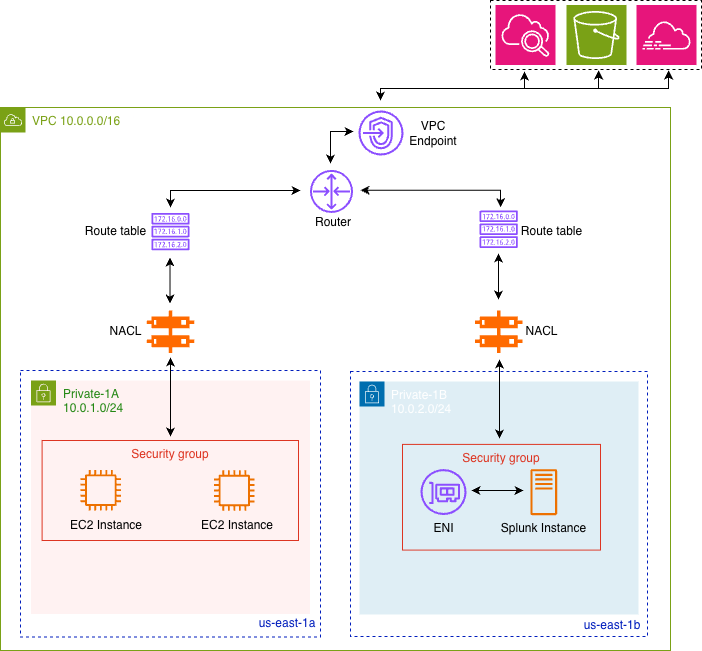

The diagram above was exported from draw.io. Its source (the exported page's mxGraphModel, read from the mxfile embedded in the PNG):
<mxGraphModel dx="1993" dy="769" grid="0" gridSize="10" guides="1" tooltips="1" connect="1" arrows="1" fold="1" page="0" pageScale="1" pageWidth="850" pageHeight="1100" background="light-dark(#FFFFFF,#FFFFFF)" math="0" shadow="0">
  <root>
    <mxCell id="0" />
    <mxCell id="1" parent="0" />
    <mxCell id="K3ItzbDkLe9qk6O9jWjN-1" parent="1" style="points=[[0,0],[0.25,0],[0.5,0],[0.75,0],[1,0],[1,0.25],[1,0.5],[1,0.75],[1,1],[0.75,1],[0.5,1],[0.25,1],[0,1],[0,0.75],[0,0.5],[0,0.25]];outlineConnect=0;gradientColor=none;html=1;whiteSpace=wrap;fontSize=12;fontStyle=0;container=0;pointerEvents=0;collapsible=0;recursiveResize=0;shape=mxgraph.aws4.group;grIcon=mxgraph.aws4.group_vpc;strokeColor=#7aa116;fillColor=none;verticalAlign=top;align=left;spacingLeft=30;fontColor=#7aa116;dashed=0;" value="&lt;font&gt;&lt;font&gt;VPC 10.0.0.0&lt;/font&gt;/16&lt;/font&gt;" vertex="1">
      <mxGeometry height="543" width="670" x="-40" y="117" as="geometry" />
    </mxCell>
    <mxCell id="K3ItzbDkLe9qk6O9jWjN-83" parent="1" style="text;html=1;whiteSpace=wrap;align=center;verticalAlign=middle;rounded=0;fontColor=light-dark(#000000,#000000);" value="&lt;font&gt;Router&lt;/font&gt;" vertex="1">
      <mxGeometry height="30" width="60" x="263" y="216.71" as="geometry" />
    </mxCell>
    <mxCell id="K3ItzbDkLe9qk6O9jWjN-84" parent="1" style="text;html=1;whiteSpace=wrap;align=center;verticalAlign=middle;rounded=0;fontColor=light-dark(#001DBC,#3333FF);" value="&lt;font&gt;us-east-1a&lt;/font&gt;" vertex="1">
      <mxGeometry height="30" width="60" x="217" y="618" as="geometry" />
    </mxCell>
    <mxCell id="K3ItzbDkLe9qk6O9jWjN-132" connectable="0" parent="1" style="group" value="" vertex="1">
      <mxGeometry height="189" width="297" x="310" y="461" as="geometry" />
    </mxCell>
    <mxCell id="K3ItzbDkLe9qk6O9jWjN-72" parent="K3ItzbDkLe9qk6O9jWjN-132" style="rounded=0;whiteSpace=wrap;html=1;fillColor=none;dashed=1;fontColor=#ffffff;strokeColor=light-dark(#001DBC,#3333FF);" value="" vertex="1">
      <mxGeometry height="265" width="297" y="-80" as="geometry" />
    </mxCell>
    <mxCell id="K3ItzbDkLe9qk6O9jWjN-85" parent="K3ItzbDkLe9qk6O9jWjN-132" style="text;html=1;whiteSpace=wrap;align=center;verticalAlign=middle;rounded=0;fontColor=light-dark(#001DBC,#3333FF);" value="&lt;font&gt;us-east-1b&lt;/font&gt;" vertex="1">
      <mxGeometry height="30" width="60" x="232" y="159" as="geometry" />
    </mxCell>
    <mxCell id="K3ItzbDkLe9qk6O9jWjN-78" parent="K3ItzbDkLe9qk6O9jWjN-132" style="points=[[0,0],[0.25,0],[0.5,0],[0.75,0],[1,0],[1,0.25],[1,0.5],[1,0.75],[1,1],[0.75,1],[0.5,1],[0.25,1],[0,1],[0,0.75],[0,0.5],[0,0.25]];outlineConnect=0;html=1;fontSize=12;fontStyle=0;container=0;pointerEvents=0;collapsible=0;recursiveResize=0;shape=mxgraph.aws4.group;grIcon=mxgraph.aws4.group_security_group;grStroke=0;strokeColor=light-dark(#006EAF,#006EAF);fillColor=light-dark(#C0DEEC80,#C0DEEC80);verticalAlign=top;align=left;spacingLeft=30;fontColor=light-dark(#ffffff, #006eaf);dashed=0;gradientColor=none;" value="&lt;font&gt;Private-1B&amp;nbsp;&lt;/font&gt;&lt;div&gt;&lt;font&gt;10.0.2.0/24&lt;/font&gt;&lt;/div&gt;" vertex="1">
      <mxGeometry height="233" width="279" x="9" y="-70" as="geometry" />
    </mxCell>
    <mxCell id="K3ItzbDkLe9qk6O9jWjN-70" parent="1" style="rounded=0;whiteSpace=wrap;html=1;fillColor=none;dashed=1;fontColor=#ffffff;strokeColor=light-dark(#001DBC,#3333FF);" value="" vertex="1">
      <mxGeometry height="266.5" width="300" x="-20" y="380" as="geometry" />
    </mxCell>
    <mxCell id="K3ItzbDkLe9qk6O9jWjN-79" parent="1" style="points=[[0,0],[0.25,0],[0.5,0],[0.75,0],[1,0],[1,0.25],[1,0.5],[1,0.75],[1,1],[0.75,1],[0.5,1],[0.25,1],[0,1],[0,0.75],[0,0.5],[0,0.25]];outlineConnect=0;gradientColor=none;html=1;fontSize=12;fontStyle=0;container=0;pointerEvents=0;collapsible=0;recursiveResize=0;shape=mxgraph.aws4.group;grIcon=mxgraph.aws4.group_security_group;grStroke=0;strokeColor=#7AA116;fillColor=light-dark(#FFE6E680,#D7E6D880);verticalAlign=top;align=left;spacingLeft=30;fontColor=#248814;dashed=0;" value="Private-1A&amp;nbsp;&lt;div&gt;10.0.1.0/24&lt;/div&gt;" vertex="1">
      <mxGeometry height="233.5" width="279" x="-9.5" y="390" as="geometry" />
    </mxCell>
    <mxCell id="K3ItzbDkLe9qk6O9jWjN-103" connectable="0" parent="1" style="group" value="" vertex="1">
      <mxGeometry height="100" width="216" x="40" y="450" as="geometry" />
    </mxCell>
    <mxCell id="K3ItzbDkLe9qk6O9jWjN-102" parent="K3ItzbDkLe9qk6O9jWjN-103" style="fillColor=none;strokeColor=#DD3522;verticalAlign=top;fontStyle=0;fontColor=#DD3522;whiteSpace=wrap;html=1;" value="Security group" vertex="1">
      <mxGeometry height="100" width="256.4" x="-38.4" as="geometry" />
    </mxCell>
    <mxCell id="K3ItzbDkLe9qk6O9jWjN-94" parent="K3ItzbDkLe9qk6O9jWjN-103" style="sketch=0;outlineConnect=0;fontColor=#232F3E;gradientColor=none;fillColor=#ED7100;strokeColor=none;dashed=0;verticalLabelPosition=bottom;verticalAlign=top;align=center;html=1;fontSize=12;fontStyle=0;aspect=fixed;pointerEvents=1;shape=mxgraph.aws4.instance2;" value="" vertex="1">
      <mxGeometry height="40.6" width="40.6" y="29.4" as="geometry" />
    </mxCell>
    <mxCell id="K3ItzbDkLe9qk6O9jWjN-91" parent="K3ItzbDkLe9qk6O9jWjN-103" style="sketch=0;outlineConnect=0;fontColor=#232F3E;gradientColor=none;fillColor=#ED7100;strokeColor=none;dashed=0;verticalLabelPosition=bottom;verticalAlign=top;align=center;html=1;fontSize=12;fontStyle=0;aspect=fixed;pointerEvents=1;shape=mxgraph.aws4.instance2;" value="" vertex="1">
      <mxGeometry height="40.45333333333333" width="40.45333333333333" x="133.60000000000002" y="29.771428571428544" as="geometry" />
    </mxCell>
    <mxCell id="K3ItzbDkLe9qk6O9jWjN-138" parent="K3ItzbDkLe9qk6O9jWjN-103" style="text;html=1;whiteSpace=wrap;align=center;verticalAlign=middle;rounded=0;fontColor=light-dark(#000000,#000000);" value="&lt;font&gt;EC2 Instance&lt;/font&gt;" vertex="1">
      <mxGeometry height="30" width="78" x="117.6" y="70" as="geometry" />
    </mxCell>
    <mxCell id="K3ItzbDkLe9qk6O9jWjN-104" parent="K3ItzbDkLe9qk6O9jWjN-103" style="text;html=1;whiteSpace=wrap;align=center;verticalAlign=middle;rounded=0;fontColor=light-dark(#000000,#000000);" value="&lt;font&gt;EC2 Instance&lt;/font&gt;" vertex="1">
      <mxGeometry height="30" width="78" x="-12.900000000000006" y="70" as="geometry" />
    </mxCell>
    <mxCell id="K3ItzbDkLe9qk6O9jWjN-124" parent="1" style="sketch=0;outlineConnect=0;fontColor=#232F3E;gradientColor=none;fillColor=#8C4FFF;strokeColor=none;dashed=0;verticalLabelPosition=bottom;verticalAlign=top;align=center;html=1;fontSize=12;fontStyle=0;aspect=fixed;pointerEvents=1;shape=mxgraph.aws4.endpoints;" value="" vertex="1">
      <mxGeometry height="45" width="45" x="318" y="120" as="geometry" />
    </mxCell>
    <mxCell id="K3ItzbDkLe9qk6O9jWjN-135" parent="1" style="points=[];aspect=fixed;html=1;align=center;shadow=0;dashed=0;fillColor=#FF6A00;strokeColor=none;shape=mxgraph.alibaba_cloud.network_acl_access_control_list;" value="" vertex="1">
      <mxGeometry height="42.599999999999994" width="47.400000000000006" x="434.5" y="320" as="geometry" />
    </mxCell>
    <mxCell id="K3ItzbDkLe9qk6O9jWjN-76" connectable="0" parent="1" style="group" value="" vertex="1">
      <mxGeometry height="105.71428571428571" width="287" x="280" y="453.89571428571423" as="geometry" />
    </mxCell>
    <mxCell id="K3ItzbDkLe9qk6O9jWjN-101" parent="K3ItzbDkLe9qk6O9jWjN-76" style="fillColor=none;strokeColor=#DD3522;verticalAlign=top;fontStyle=0;fontColor=#DD3522;whiteSpace=wrap;html=1;" value="Security group" vertex="1">
      <mxGeometry height="105.71" width="198" x="82" as="geometry" />
    </mxCell>
    <mxCell id="K3ItzbDkLe9qk6O9jWjN-111" parent="K3ItzbDkLe9qk6O9jWjN-76" style="sketch=0;outlineConnect=0;fontColor=#232F3E;gradientColor=none;fillColor=#ED7100;strokeColor=none;dashed=0;verticalLabelPosition=bottom;verticalAlign=top;align=center;html=1;fontSize=12;fontStyle=0;aspect=fixed;pointerEvents=1;shape=mxgraph.aws4.traditional_server;strokeWidth=1;" value="" vertex="1">
      <mxGeometry height="46.18" width="26.64" x="210" y="24.65" as="geometry" />
    </mxCell>
    <mxCell id="K3ItzbDkLe9qk6O9jWjN-105" parent="K3ItzbDkLe9qk6O9jWjN-76" style="text;html=1;whiteSpace=wrap;align=center;verticalAlign=middle;rounded=0;fontColor=light-dark(#000000,#000000);" value="&lt;font&gt;Splunk Instance&lt;/font&gt;" vertex="1">
      <mxGeometry height="31.71428571428571" width="90.5" x="178.07" y="68.10428571428574" as="geometry" />
    </mxCell>
    <mxCell id="K3ItzbDkLe9qk6O9jWjN-143" parent="K3ItzbDkLe9qk6O9jWjN-76" style="sketch=0;outlineConnect=0;fontColor=#232F3E;gradientColor=none;fillColor=#8C4FFF;strokeColor=none;dashed=0;verticalLabelPosition=bottom;verticalAlign=top;align=center;html=1;fontSize=12;fontStyle=0;aspect=fixed;pointerEvents=1;shape=mxgraph.aws4.elastic_network_interface;" value="" vertex="1">
      <mxGeometry height="45.99" width="45.99" x="100" y="24.65" as="geometry" />
    </mxCell>
    <mxCell id="K3ItzbDkLe9qk6O9jWjN-152" parent="K3ItzbDkLe9qk6O9jWjN-76" style="text;html=1;whiteSpace=wrap;align=center;verticalAlign=middle;rounded=0;fontColor=light-dark(#000000,#000000);" value="&lt;font&gt;ENI&lt;/font&gt;" vertex="1">
      <mxGeometry height="31.71428571428571" width="90.5" x="77.74000000000001" y="68.10428571428577" as="geometry" />
    </mxCell>
    <mxCell id="K3ItzbDkLe9qk6O9jWjN-167" edge="1" parent="K3ItzbDkLe9qk6O9jWjN-76" style="endArrow=classic;startArrow=classic;html=1;rounded=0;strokeColor=light-dark(#000000,#868686);" value="">
      <mxGeometry height="50" relative="1" width="50" as="geometry">
        <mxPoint x="203" y="46.104285714285766" as="sourcePoint" />
        <mxPoint x="151" y="46.104285714285766" as="targetPoint" />
      </mxGeometry>
    </mxCell>
    <mxCell id="K3ItzbDkLe9qk6O9jWjN-141" parent="1" style="sketch=0;outlineConnect=0;fontColor=#232F3E;gradientColor=none;fillColor=#8C4FFF;strokeColor=none;dashed=0;verticalLabelPosition=bottom;verticalAlign=top;align=center;html=1;fontSize=12;fontStyle=0;aspect=fixed;pointerEvents=1;shape=mxgraph.aws4.route_table;" value="" vertex="1">
      <mxGeometry height="37.42" width="38.4" x="439" y="220" as="geometry" />
    </mxCell>
    <mxCell id="K3ItzbDkLe9qk6O9jWjN-142" parent="1" style="text;html=1;whiteSpace=wrap;align=center;verticalAlign=middle;rounded=0;fontColor=light-dark(#000000,#000000);" value="&lt;font&gt;VPC Endpoint&lt;/font&gt;" vertex="1">
      <mxGeometry height="28" width="60" x="363" y="128.5" as="geometry" />
    </mxCell>
    <mxCell id="K3ItzbDkLe9qk6O9jWjN-154" parent="1" style="text;html=1;whiteSpace=wrap;align=center;verticalAlign=middle;rounded=0;fontColor=light-dark(#000000,#000000);" value="NACL" vertex="1">
      <mxGeometry height="31.71428571428571" width="90.5" x="456" y="325.44" as="geometry" />
    </mxCell>
    <mxCell id="K3ItzbDkLe9qk6O9jWjN-155" parent="1" style="text;html=1;whiteSpace=wrap;align=center;verticalAlign=middle;rounded=0;fontColor=light-dark(#000000,#000000);" value="NACL" vertex="1">
      <mxGeometry height="31.71428571428571" width="90.5" x="40" y="325.44" as="geometry" />
    </mxCell>
    <mxCell id="K3ItzbDkLe9qk6O9jWjN-159" parent="1" style="points=[];aspect=fixed;html=1;align=center;shadow=0;dashed=0;fillColor=#FF6A00;strokeColor=none;shape=mxgraph.alibaba_cloud.network_acl_access_control_list;" value="" vertex="1">
      <mxGeometry height="42.599999999999994" width="47.400000000000006" x="106.3" y="320" as="geometry" />
    </mxCell>
    <mxCell id="K3ItzbDkLe9qk6O9jWjN-160" parent="1" style="sketch=0;outlineConnect=0;fontColor=#232F3E;gradientColor=none;fillColor=#8C4FFF;strokeColor=none;dashed=0;verticalLabelPosition=bottom;verticalAlign=top;align=center;html=1;fontSize=12;fontStyle=0;aspect=fixed;pointerEvents=1;shape=mxgraph.aws4.route_table;" value="" vertex="1">
      <mxGeometry height="37.42" width="38.4" x="110.8" y="222.42000000000002" as="geometry" />
    </mxCell>
    <mxCell id="K3ItzbDkLe9qk6O9jWjN-161" edge="1" parent="1" style="endArrow=classic;startArrow=classic;html=1;rounded=0;strokeColor=light-dark(#000000,#868686);" value="">
      <mxGeometry height="50" relative="1" width="50" as="geometry">
        <mxPoint x="129.52" y="313" as="sourcePoint" />
        <mxPoint x="129.52" y="267" as="targetPoint" />
      </mxGeometry>
    </mxCell>
    <mxCell id="K3ItzbDkLe9qk6O9jWjN-145" edge="1" parent="1" style="endArrow=classic;startArrow=classic;html=1;rounded=0;strokeColor=light-dark(#000000,#868686);" value="">
      <mxGeometry height="50" relative="1" width="50" as="geometry">
        <mxPoint x="459" y="448" as="sourcePoint" />
        <mxPoint x="459" y="369" as="targetPoint" />
      </mxGeometry>
    </mxCell>
    <mxCell id="K3ItzbDkLe9qk6O9jWjN-164" parent="1" style="text;html=1;whiteSpace=wrap;align=center;verticalAlign=middle;rounded=0;fontColor=light-dark(#000000,#000000);" value="Route table" vertex="1">
      <mxGeometry height="31.71428571428571" width="90.5" x="30" y="225.27" as="geometry" />
    </mxCell>
    <mxCell id="K3ItzbDkLe9qk6O9jWjN-165" parent="1" style="text;html=1;whiteSpace=wrap;align=center;verticalAlign=middle;rounded=0;fontColor=light-dark(#000000,#000000);" value="Route table" vertex="1">
      <mxGeometry height="31.71428571428571" width="90.5" x="466" y="225.27" as="geometry" />
    </mxCell>
    <mxCell id="K3ItzbDkLe9qk6O9jWjN-170" parent="1" style="sketch=0;outlineConnect=0;fontColor=#232F3E;gradientColor=none;fillColor=#8C4FFF;strokeColor=none;dashed=0;verticalLabelPosition=bottom;verticalAlign=top;align=center;html=1;fontSize=12;fontStyle=0;aspect=fixed;pointerEvents=1;shape=mxgraph.aws4.router;" value="" vertex="1">
      <mxGeometry height="43" width="43" x="269.5" y="179.42" as="geometry" />
    </mxCell>
    <mxCell id="K3ItzbDkLe9qk6O9jWjN-171" edge="1" parent="1" style="endArrow=classic;startArrow=classic;html=1;rounded=0;strokeColor=light-dark(#000000,#868686);" value="">
      <mxGeometry height="50" relative="1" width="50" as="geometry">
        <Array as="points">
          <mxPoint x="130" y="200" />
        </Array>
        <mxPoint x="260" y="200" as="sourcePoint" />
        <mxPoint x="130" y="217" as="targetPoint" />
      </mxGeometry>
    </mxCell>
    <mxCell id="K3ItzbDkLe9qk6O9jWjN-173" edge="1" parent="1" style="endArrow=classic;startArrow=classic;html=1;rounded=0;strokeColor=light-dark(#000000,#868686);" value="">
      <mxGeometry height="50" relative="1" width="50" as="geometry">
        <Array as="points">
          <mxPoint x="460" y="199.71" />
        </Array>
        <mxPoint x="320" y="199.71" as="sourcePoint" />
        <mxPoint x="460" y="216.71" as="targetPoint" />
      </mxGeometry>
    </mxCell>
    <mxCell id="K3ItzbDkLe9qk6O9jWjN-174" edge="1" parent="1" style="endArrow=classic;startArrow=classic;html=1;rounded=0;strokeColor=light-dark(#000000,#868686);" value="">
      <mxGeometry height="50" relative="1" width="50" as="geometry">
        <mxPoint x="458" y="309" as="sourcePoint" />
        <mxPoint x="458" y="263" as="targetPoint" />
      </mxGeometry>
    </mxCell>
    <mxCell id="K3ItzbDkLe9qk6O9jWjN-175" edge="1" parent="1" style="endArrow=classic;startArrow=classic;html=1;rounded=0;strokeColor=light-dark(#000000,#868686);" value="">
      <mxGeometry height="50" relative="1" width="50" as="geometry">
        <mxPoint x="130" y="446" as="sourcePoint" />
        <mxPoint x="130" y="367" as="targetPoint" />
      </mxGeometry>
    </mxCell>
    <mxCell id="K3ItzbDkLe9qk6O9jWjN-179" edge="1" parent="1" style="endArrow=classic;startArrow=classic;html=1;rounded=0;strokeColor=light-dark(#000000,#868686);" value="">
      <mxGeometry height="50" relative="1" width="50" as="geometry">
        <Array as="points">
          <mxPoint x="290" y="141" />
        </Array>
        <mxPoint x="290" y="173" as="sourcePoint" />
        <mxPoint x="313" y="141" as="targetPoint" />
      </mxGeometry>
    </mxCell>
    <mxCell id="K3ItzbDkLe9qk6O9jWjN-184" connectable="0" parent="1" style="group" value="" vertex="1">
      <mxGeometry height="69" width="211" x="450" y="10" as="geometry" />
    </mxCell>
    <mxCell id="K3ItzbDkLe9qk6O9jWjN-176" parent="K3ItzbDkLe9qk6O9jWjN-184" style="rounded=0;whiteSpace=wrap;html=1;fillColor=none;dashed=1;strokeColor=light-dark(#000000,#000000);" value="" vertex="1">
      <mxGeometry height="69" width="211" as="geometry" />
    </mxCell>
    <mxCell id="K3ItzbDkLe9qk6O9jWjN-177" parent="K3ItzbDkLe9qk6O9jWjN-184" style="sketch=0;points=[[0,0,0],[0.25,0,0],[0.5,0,0],[0.75,0,0],[1,0,0],[0,1,0],[0.25,1,0],[0.5,1,0],[0.75,1,0],[1,1,0],[0,0.25,0],[0,0.5,0],[0,0.75,0],[1,0.25,0],[1,0.5,0],[1,0.75,0]];points=[[0,0,0],[0.25,0,0],[0.5,0,0],[0.75,0,0],[1,0,0],[0,1,0],[0.25,1,0],[0.5,1,0],[0.75,1,0],[1,1,0],[0,0.25,0],[0,0.5,0],[0,0.75,0],[1,0.25,0],[1,0.5,0],[1,0.75,0]];outlineConnect=0;fontColor=#232F3E;fillColor=#E7157B;strokeColor=#ffffff;dashed=0;verticalLabelPosition=bottom;verticalAlign=top;align=center;html=1;fontSize=12;fontStyle=0;aspect=fixed;shape=mxgraph.aws4.resourceIcon;resIcon=mxgraph.aws4.cloudwatch_2;" value="" vertex="1">
      <mxGeometry height="60" width="60" x="5" y="4.5" as="geometry" />
    </mxCell>
    <mxCell id="K3ItzbDkLe9qk6O9jWjN-178" parent="K3ItzbDkLe9qk6O9jWjN-184" style="sketch=0;points=[[0,0,0],[0.25,0,0],[0.5,0,0],[0.75,0,0],[1,0,0],[0,1,0],[0.25,1,0],[0.5,1,0],[0.75,1,0],[1,1,0],[0,0.25,0],[0,0.5,0],[0,0.75,0],[1,0.25,0],[1,0.5,0],[1,0.75,0]];outlineConnect=0;fontColor=#232F3E;fillColor=#7AA116;strokeColor=#ffffff;dashed=0;verticalLabelPosition=bottom;verticalAlign=top;align=center;html=1;fontSize=12;fontStyle=0;aspect=fixed;shape=mxgraph.aws4.resourceIcon;resIcon=mxgraph.aws4.s3;" value="" vertex="1">
      <mxGeometry height="60" width="60" x="76" y="4.5" as="geometry" />
    </mxCell>
    <mxCell id="K3ItzbDkLe9qk6O9jWjN-181" parent="K3ItzbDkLe9qk6O9jWjN-184" style="sketch=0;points=[[0,0,0],[0.25,0,0],[0.5,0,0],[0.75,0,0],[1,0,0],[0,1,0],[0.25,1,0],[0.5,1,0],[0.75,1,0],[1,1,0],[0,0.25,0],[0,0.5,0],[0,0.75,0],[1,0.25,0],[1,0.5,0],[1,0.75,0]];points=[[0,0,0],[0.25,0,0],[0.5,0,0],[0.75,0,0],[1,0,0],[0,1,0],[0.25,1,0],[0.5,1,0],[0.75,1,0],[1,1,0],[0,0.25,0],[0,0.5,0],[0,0.75,0],[1,0.25,0],[1,0.5,0],[1,0.75,0]];outlineConnect=0;fontColor=#232F3E;fillColor=#E7157B;strokeColor=#ffffff;dashed=0;verticalLabelPosition=bottom;verticalAlign=top;align=center;html=1;fontSize=12;fontStyle=0;aspect=fixed;shape=mxgraph.aws4.resourceIcon;resIcon=mxgraph.aws4.cloudtrail;" value="" vertex="1">
      <mxGeometry height="60" width="60" x="146" y="4.5" as="geometry" />
    </mxCell>
    <mxCell id="K3ItzbDkLe9qk6O9jWjN-190" connectable="0" parent="1" style="group" value="" vertex="1">
      <mxGeometry height="18" width="274.1" x="354" y="80" as="geometry" />
    </mxCell>
    <mxCell id="K3ItzbDkLe9qk6O9jWjN-183" edge="1" parent="K3ItzbDkLe9qk6O9jWjN-190" style="endArrow=classic;startArrow=classic;html=1;rounded=0;strokeColor=light-dark(#000000,#868686);" value="">
      <mxGeometry height="50" relative="1" width="50" as="geometry">
        <Array as="points">
          <mxPoint x="130" y="18" />
          <mxPoint x="-14" y="18" />
        </Array>
        <mxPoint x="130" y="1" as="sourcePoint" />
        <mxPoint x="-14" y="30" as="targetPoint" />
      </mxGeometry>
    </mxCell>
    <mxCell id="K3ItzbDkLe9qk6O9jWjN-187" edge="1" parent="K3ItzbDkLe9qk6O9jWjN-190" style="endArrow=classic;html=1;rounded=0;strokeColor=light-dark(#000000,#868686);" value="">
      <mxGeometry height="50" relative="1" width="50" as="geometry">
        <Array as="points">
          <mxPoint x="204.10000000000002" y="18" />
        </Array>
        <mxPoint x="103.10000000000002" y="18" as="sourcePoint" />
        <mxPoint x="204.10000000000002" as="targetPoint" />
      </mxGeometry>
    </mxCell>
    <mxCell id="K3ItzbDkLe9qk6O9jWjN-188" edge="1" parent="K3ItzbDkLe9qk6O9jWjN-190" style="endArrow=classic;html=1;rounded=0;strokeColor=light-dark(#000000,#868686);" value="">
      <mxGeometry height="50" relative="1" width="50" as="geometry">
        <Array as="points">
          <mxPoint x="274.1" y="18" />
        </Array>
        <mxPoint x="173.10000000000002" y="18" as="sourcePoint" />
        <mxPoint x="274.1" as="targetPoint" />
      </mxGeometry>
    </mxCell>
  </root>
</mxGraphModel>